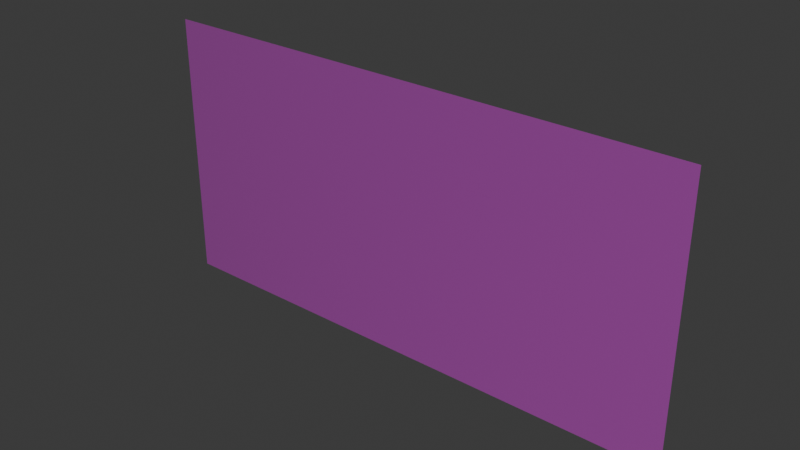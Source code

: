 # Source: SM_Env_Grass_Med_Plane_01.blend  (saved by Blender 4.5.88; exported with 4.5.12 LTS)
import bpy
from mathutils import Matrix  # noqa: F401  (used for matrix-valued properties, if any)

bpy.ops.wm.read_factory_settings(use_empty=True)
scene = bpy.context.scene
scene.name = 'Scene'

# ---- collections
col_sm_env_grass_med_plane_01 = bpy.data.collections.new('SM_Env_Grass_Med_Plane_01'); scene.collection.children.link(col_sm_env_grass_med_plane_01)

# ---- images (referenced by path relative to the original .blend; pixels are not part of the script)
import os
ASSET_DIR = os.environ.get("B2B_ASSET_DIR", "")  # directory of the original .blend (textures are referenced by path, not embedded)
HERE = os.path.dirname(os.path.abspath(__file__))  # packed textures are extracted next to this script under _unpacked/

def load_image(name, relpath, width, height, colorspace="sRGB"):
    """Load a texture the original file referenced (path relative to the .blend, or extracted next to this script)."""
    p = next((c for c in (os.path.join(HERE, relpath), os.path.join(ASSET_DIR, relpath)) if relpath and os.path.exists(c)), "")
    if p:
        img = bpy.data.images.load(p, check_existing=True)
        img.name = name
    else:  # same state as the original file: an image datablock whose file is absent (Cycles renders it pink)
        img = bpy.data.images.new(name, width, height)
        img.source = "FILE"
        img.filepath = "//" + (relpath or name)
    img.colorspace_settings.name = colorspace
    return img
img_file3529 = load_image('file3529', 'Grass_01.tga', 1024, 1024, 'sRGB')
img_file3529_001 = load_image('file3529.001', 'Grass_01.tga', 1024, 1024, 'Non-Color')

# ---- materials (node trees are filled in below, after node groups)
mat_grassshd11 = bpy.data.materials.new('grassSHD11')
mat_grassshd11.use_transparency_overlap = False
mat_grassshd11.show_transparent_back = False
mat_grassshd11.diffuse_color = (1.0, 1.0, 1.0, 1.0)
mat_grassshd11.roughness = 0.5528

# ---- material node trees
mat_grassshd11.use_nodes = True; mat_grassshd11.node_tree.nodes.clear()
_N = mat_grassshd11.node_tree.nodes; _L = mat_grassshd11.node_tree.links
n0 = _N.new('ShaderNodeBsdfPrincipled'); n0.name = 'Principled BSDF'; n0.location = (-200, 100)
n0.inputs[2].default_value = 0.5528
n0.inputs[27].default_value = (0.0, 0.0, 0.0, 1.0)
n0.inputs[28].default_value = 1.0
n1 = _N.new('ShaderNodeOutputMaterial'); n1.name = 'Material Output'; n1.location = (200, 100)
n2 = _N.new('ShaderNodeNormalMap'); n2.name = 'Normal Map'; n2.location = (-600, -600)
n2.label = 'Normal/Map'
n3 = _N.new('ShaderNodeTexImage'); n3.name = 'Image Texture'; n3.location = (-600, 300)
n3.image = img_file3529
n4 = _N.new('ShaderNodeTexImage'); n4.name = 'Image Texture.001'; n4.location = (-600, -300)
n4.image = img_file3529_001
_L.new(n0.outputs[0], n1.inputs[0])
_L.new(n2.outputs[0], n0.inputs[5])
_L.new(n3.outputs[0], n0.inputs[0])
_L.new(n4.outputs[0], n0.inputs[4])
n1.is_active_output = True

# ---- world
world_world = bpy.data.worlds.new('World'); scene.world = world_world
world_world.use_nodes = True; world_world.node_tree.nodes.clear()
_N = world_world.node_tree.nodes; _L = world_world.node_tree.links
n0 = _N.new('ShaderNodeOutputWorld'); n0.name = 'World Output'; n0.location = (200, 100)
n1 = _N.new('ShaderNodeBackground'); n1.name = 'Background'; n1.location = (-200, 100)
n1.inputs[0].default_value = (0.05088, 0.05088, 0.05088, 1.0)
_L.new(n1.outputs[0], n0.inputs[0])
n0.is_active_output = True
world_world.color = (0.05088, 0.05088, 0.05088)
world_world.sun_shadow_jitter_overblur = 0.0

# ---- meshes
me_mesh = bpy.data.meshes.new('Mesh')
me_mesh.from_pydata([(-0.5, -2.029e-09, -0.02687), (0.5, -2.029e-09, -0.02687), (-0.5, 3.572e-08, 0.4731), (0.5, 3.572e-08, 0.4731)], [], [(0, 1, 3, 2)])
me_mesh.polygons.foreach_set('use_smooth', [True] * 1)
_k = set([(0, 1), (0, 2), (1, 3), (2, 3)])
me_mesh.attributes.new('sharp_edge', 'BOOLEAN', 'EDGE').data.foreach_set('value', [ (min(e.vertices), max(e.vertices)) in _k for e in me_mesh.edges])
_uv = me_mesh.uv_layers.new(name='map1')
_uv.uv.foreach_set('vector', [0.01238, 0.01238, 0.9876, 0.01238, 0.9876, 0.5, 0.01238, 0.5])
_ca = me_mesh.color_attributes.new('red', 'BYTE_COLOR', 'CORNER')
_ca.data.foreach_set('color', [0.0006071, 0.0, 1.0, 1.0, 0.0006071, 0.0, 1.0, 1.0, 0.05127, 1.0, 1.0, 1.0, 0.05127, 1.0, 1.0, 1.0])
me_mesh.materials.append(mat_grassshd11)
me_mesh.update()
me_mesh.normals_split_custom_set([tuple(v) for v in zip(*[iter([-0.1639, -0.005465, 0.9865, 0.1639, 0.005465, 0.9865, 0.1448, 0.002589, 0.9895, -0.1448, -0.002541, 0.9895])] * 3)])

# ---- objects
ob_sm_env_grass_med_plane_01 = bpy.data.objects.new('SM_Env_Grass_Med_Plane_01', me_mesh)

# ---- transforms, parenting, visibility, modifiers, constraints
ob_sm_env_grass_med_plane_01.location = (0.0, 0.0, 0.0)
ob_sm_env_grass_med_plane_01.color = (0.8, 0.8, 0.8, 1.0)

# ---- collection membership
col_sm_env_grass_med_plane_01.objects.link(ob_sm_env_grass_med_plane_01)

# ---- scene / render settings (as saved in the file)
scene.frame_start = 1; scene.frame_end = 250; scene.frame_set(1)
scene.render.engine = 'BLENDER_EEVEE_NEXT'
bpy.context.view_layer.update()

# ---- added for rendering (the .blend has no active camera and no usable light): camera, sun
cam_auto = bpy.data.cameras.new('AutoCamera')
cam_auto.lens = 50.0
cam_auto.sensor_width = 36.0
cam_auto.clip_end = 1000.0
ob_auto_camera = bpy.data.objects.new('AutoCamera', cam_auto)
scene.collection.objects.link(ob_auto_camera)
ob_auto_camera.location = (1.03443, -1.24132, 1.05068)
ob_auto_camera.rotation_euler = (1.09748, -7.21219e-08, 0.694738)
scene.camera = ob_auto_camera
light_auto_sun = bpy.data.lights.new('AutoSun', 'SUN')
light_auto_sun.energy = 3.0
light_auto_sun.angle = 0.0523599
ob_auto_sun = bpy.data.objects.new('AutoSun', light_auto_sun)
scene.collection.objects.link(ob_auto_sun)
ob_auto_sun.rotation_euler = (0.872665, 0.174533, 0.523599)
bpy.context.view_layer.update()
